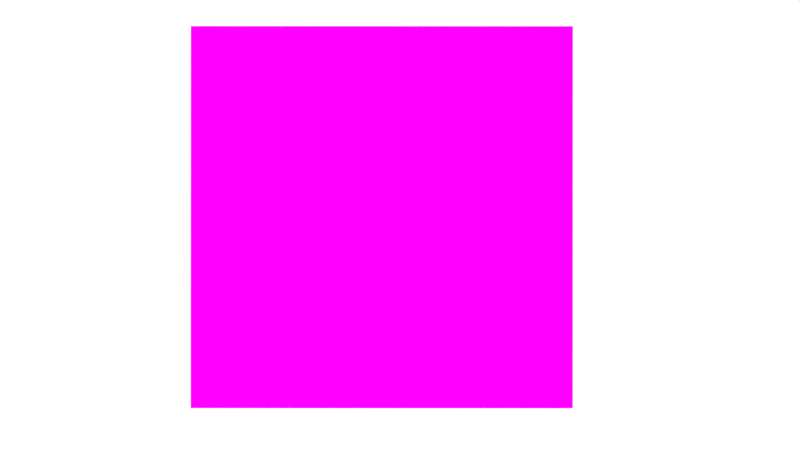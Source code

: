 # Source: wmo-id-map-paint.blend  (saved by Blender 2.73.0; exported with 4.5.12 LTS)
import bpy
from mathutils import Matrix  # noqa: F401  (used for matrix-valued properties, if any)

bpy.ops.wm.read_factory_settings(use_empty=True)
scene = bpy.context.scene
scene.name = 'Scene'

# ---- collections
col_collection_1 = bpy.data.collections.new('Collection 1'); scene.collection.children.link(col_collection_1)

# ---- images (referenced by path relative to the original .blend; pixels are not part of the script)
import os
ASSET_DIR = os.environ.get("B2B_ASSET_DIR", "")  # directory of the original .blend (textures are referenced by path, not embedded)
HERE = os.path.dirname(os.path.abspath(__file__))  # packed textures are extracted next to this script under _unpacked/

def load_image(name, relpath, width, height, colorspace="sRGB"):
    """Load a texture the original file referenced (path relative to the .blend, or extracted next to this script)."""
    p = next((c for c in (os.path.join(HERE, relpath), os.path.join(ASSET_DIR, relpath)) if relpath and os.path.exists(c)), "")
    if p:
        img = bpy.data.images.load(p, check_existing=True)
        img.name = name
    else:  # same state as the original file: an image datablock whose file is absent (Cycles renders it pink)
        img = bpy.data.images.new(name, width, height)
        img.source = "FILE"
        img.filepath = "//" + (relpath or name)
    img.colorspace_settings.name = colorspace
    return img
img_6b8ad476c49e98a549c62619a4853ab3_jpg = load_image('6b8ad476c49e98a549c62619a4853ab3.jpg', '6b8ad476c49e98a549c62619a4853ab3.jpg', 1024, 1024, 'sRGB')

# ---- materials (node trees are filled in below, after node groups)
mat_material_001 = bpy.data.materials.new('Material.001')
mat_material_001.alpha_threshold = 0.0
mat_material_001.roughness = 0.5

# ---- material node trees
mat_material_001.use_nodes = True; mat_material_001.node_tree.nodes.clear()
_N = mat_material_001.node_tree.nodes; _L = mat_material_001.node_tree.links
n0 = _N.new('ShaderNodeOutputMaterial'); n0.name = 'Material Output'; n0.location = (300, 300)
n1 = _N.new('ShaderNodeBsdfDiffuse'); n1.name = 'Diffuse BSDF'; n1.location = (10, 300)
n2 = _N.new('ShaderNodeTexImage'); n2.name = 'Image Texture'; n2.location = (-180, 300)
n2.width = 140
n2.image = img_6b8ad476c49e98a549c62619a4853ab3_jpg
_L.new(n1.outputs[0], n0.inputs[0])
_L.new(n2.outputs[0], n1.inputs[0])
n0.is_active_output = True

# ---- world
world_world = bpy.data.worlds.new('World'); scene.world = world_world
world_world.use_nodes = True; world_world.node_tree.nodes.clear()
_N = world_world.node_tree.nodes; _L = world_world.node_tree.links
n0 = _N.new('ShaderNodeOutputWorld'); n0.name = 'World Output'; n0.location = (300, 300)
n1 = _N.new('ShaderNodeBackground'); n1.name = 'Background'; n1.location = (10, 300)
n1.inputs[0].default_value = (1.0, 1.0, 1.0, 1.0)
_L.new(n1.outputs[0], n0.inputs[0])
n0.is_active_output = True
world_world.color = (0.05088, 0.05088, 0.05088)
world_world.use_sun_shadow = False
world_world.sun_shadow_jitter_overblur = 0.0
world_world.cycles.sampling_method = 'MANUAL'
world_world.cycles.sample_map_resolution = 256

# ---- cameras
cam_camera_001 = bpy.data.cameras.new('Camera.001')
cam_camera_001.clip_end = 100.0
cam_camera_001.lens = 35.0
cam_camera_001.sensor_width = 32.0
cam_camera_001.sensor_height = 18.0
cam_camera_001.display_size = 2.0
cam_camera_001.dof.focus_distance = 0.0

# ---- lights
light_lamp = bpy.data.lights.new('Lamp', 'POINT')
light_lamp.transmission_factor = 0.0
light_lamp.cutoff_distance = 30.0
light_lamp.energy = 100.0
light_lamp.shadow_buffer_clip_start = 1.001
light_lamp.shadow_soft_size = 0.1
light_lamp.shadow_maximum_resolution = 0.006
light_lamp.use_absolute_resolution = True
light_lamp.cycles.use_multiple_importance_sampling = False

# ---- meshes
me_plane_001 = bpy.data.meshes.new('Plane.001')
me_plane_001.from_pydata([(-0.9706, -0.9706, 0.0), (0.9706, -0.9706, 0.0), (-0.9706, 0.9706, 0.0), (0.9706, 0.9706, 0.0)], [], [(0, 1, 3, 2)])
_uv = me_plane_001.uv_layers.new(name='UVMap')
_uv.uv.foreach_set('vector', [0.2512, 0.08932, 0.8123, 0.09249, 0.8123, 0.9075, 0.2512, 0.9043])
me_plane_001.materials.append(mat_material_001)
me_plane_001.use_remesh_preserve_volume = False
me_plane_001.use_remesh_preserve_attributes = False
me_plane_001.use_mirror_vertex_groups = False
me_plane_001.update()

# ---- objects
ob_plane = bpy.data.objects.new('Plane', me_plane_001)
ob_camera = bpy.data.objects.new('Camera', cam_camera_001)
ob_lamp = bpy.data.objects.new('Lamp', light_lamp)

# ---- transforms, parenting, visibility, modifiers, constraints
ob_plane.location = (-0.1007, -3.727, 5.163)
ob_plane.scale = (0.9068, 0.9068, 0.9068)
ob_plane.lineart.crease_threshold = 0.0
ob_camera.location = (-0.1846, -3.691, 9.195)
ob_camera.rotation_euler = (0.0, -0.0, 3.142)
ob_camera.lineart.crease_threshold = 0.0
ob_lamp.location = (4.076, 1.005, 5.904)
ob_lamp.rotation_euler = (0.6503, 0.05522, 1.866)
ob_lamp.lock_rotations_4d = False
ob_lamp.empty_display_type = 'ARROWS'
ob_lamp.color = (0.0, 0.0, 0.0, 0.0)
ob_lamp.lineart.crease_threshold = 0.0

# ---- collection membership
col_collection_1.objects.link(ob_plane)
col_collection_1.objects.link(ob_camera)
col_collection_1.objects.link(ob_lamp)

# ---- scene / render settings (as saved in the file)
scene.camera = ob_camera
scene.frame_start = 1; scene.frame_end = 41; scene.frame_set(43)
scene.render.engine = 'CYCLES'
scene.render.image_settings.file_format = 'FFMPEG'
scene.render.image_settings.color_mode = 'RGB'
scene.render.image_settings.quality = 100
scene.render.dither_intensity = 0.0
scene.cycles.use_denoising = False
scene.cycles.samples = 10
scene.cycles.sampling_pattern = 'TABULATED_SOBOL'
scene.cycles.light_sampling_threshold = 0.0
scene.cycles.use_adaptive_sampling = False
scene.cycles.use_light_tree = False
scene.cycles.blur_glossy = 0.0
scene.cycles.pixel_filter_type = 'GAUSSIAN'
scene.cycles.sample_clamp_indirect = 0.0
scene.view_settings.view_transform = 'Standard'
bpy.context.view_layer.update()
